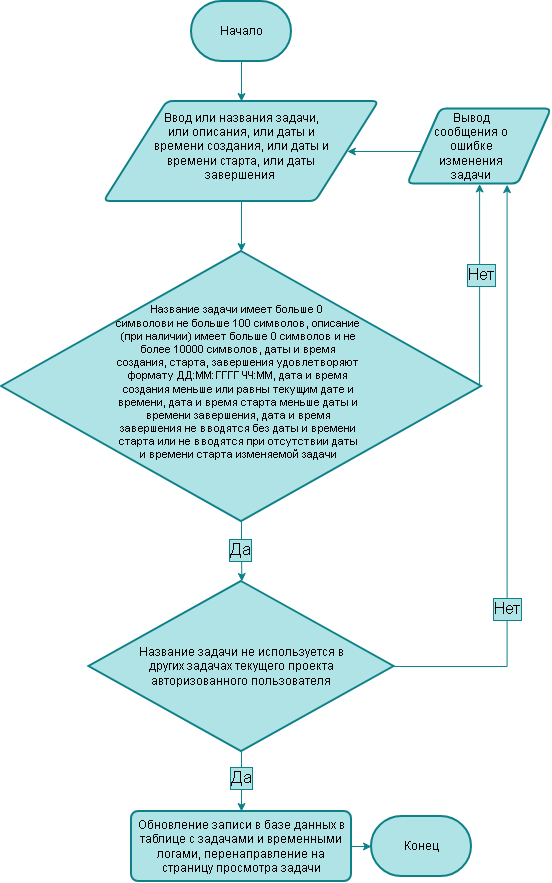

The diagram above was exported from draw.io. Its source (the exported page's mxGraphModel, read from the mxfile embedded in the PNG):
<mxGraphModel dx="1326" dy="736" grid="1" gridSize="10" guides="1" tooltips="1" connect="1" arrows="1" fold="1" page="1" pageScale="1" pageWidth="827" pageHeight="1169" math="0" shadow="0">
  <root>
    <mxCell id="0" />
    <mxCell id="1" parent="0" />
    <mxCell id="w5tFXIEkqVHrYifhVbyY-4" edge="1" parent="1" source="w5tFXIEkqVHrYifhVbyY-1" style="edgeStyle=orthogonalEdgeStyle;rounded=0;orthogonalLoop=1;jettySize=auto;html=1;exitX=0.5;exitY=1;exitDx=0;exitDy=0;exitPerimeter=0;defaultLabelBackgroundColor=page;fillColor=#b0e3e6;strokeColor=#0e8088;" target="w5tFXIEkqVHrYifhVbyY-3">
      <mxGeometry relative="1" as="geometry" />
    </mxCell>
    <mxCell id="w5tFXIEkqVHrYifhVbyY-1" parent="1" style="strokeWidth=2;html=1;shape=mxgraph.flowchart.terminator;whiteSpace=wrap;fillColor=#b0e3e6;strokeColor=#0e8088;" value="Начало" vertex="1">
      <mxGeometry height="60" width="100" x="340" y="20" as="geometry" />
    </mxCell>
    <mxCell id="w5tFXIEkqVHrYifhVbyY-2" parent="1" style="strokeWidth=2;html=1;shape=mxgraph.flowchart.terminator;whiteSpace=wrap;fillColor=#b0e3e6;strokeColor=#0e8088;" value="Конец" vertex="1">
      <mxGeometry height="60" width="100" x="520" y="835" as="geometry" />
    </mxCell>
    <mxCell id="kHYXrCwUafZGVRGlPs33-14" edge="1" parent="1" source="w5tFXIEkqVHrYifhVbyY-3" style="edgeStyle=orthogonalEdgeStyle;rounded=0;orthogonalLoop=1;jettySize=auto;html=1;exitX=0.5;exitY=1;exitDx=0;exitDy=0;defaultLabelBackgroundColor=page;fillColor=#b0e3e6;strokeColor=#0e8088;" target="w5tFXIEkqVHrYifhVbyY-13">
      <mxGeometry relative="1" as="geometry" />
    </mxCell>
    <mxCell id="w5tFXIEkqVHrYifhVbyY-3" parent="1" style="shape=parallelogram;html=1;strokeWidth=2;perimeter=parallelogramPerimeter;whiteSpace=wrap;rounded=1;arcSize=12;size=0.23;fillColor=#b0e3e6;strokeColor=#0e8088;" value="" vertex="1">
      <mxGeometry height="100" width="275" x="252.5" y="120" as="geometry" />
    </mxCell>
    <mxCell id="kHYXrCwUafZGVRGlPs33-15" edge="1" parent="1" source="w5tFXIEkqVHrYifhVbyY-13" style="edgeStyle=orthogonalEdgeStyle;rounded=0;orthogonalLoop=1;jettySize=auto;html=1;exitX=1;exitY=0.5;exitDx=0;exitDy=0;exitPerimeter=0;entryX=0.5;entryY=1;entryDx=0;entryDy=0;defaultLabelBackgroundColor=page;fillColor=#b0e3e6;strokeColor=#0e8088;" target="kHYXrCwUafZGVRGlPs33-6">
      <mxGeometry relative="1" as="geometry">
        <Array as="points">
          <mxPoint x="628.1" y="405" />
        </Array>
      </mxGeometry>
    </mxCell>
    <mxCell id="kHYXrCwUafZGVRGlPs33-16" connectable="0" parent="kHYXrCwUafZGVRGlPs33-15" style="edgeLabel;html=1;align=center;verticalAlign=middle;resizable=0;points=[];inheritText=fontFamily,fontColor,fontStyle,textOpacity,labelBorderWidth,defaultLabelBackgroundColor,labelPadding;defaultLabelBackgroundColor=page;fontSize=17;labelBackgroundColor=#b0e3e6;labelBorderColor=#0e8088;" value="Нет" vertex="1">
      <mxGeometry relative="1" x="0.105" y="-1" as="geometry">
        <mxPoint as="offset" />
      </mxGeometry>
    </mxCell>
    <mxCell id="kHYXrCwUafZGVRGlPs33-17" edge="1" parent="1" source="w5tFXIEkqVHrYifhVbyY-13" style="edgeStyle=orthogonalEdgeStyle;rounded=0;orthogonalLoop=1;jettySize=auto;html=1;exitX=0.5;exitY=1;exitDx=0;exitDy=0;exitPerimeter=0;defaultLabelBackgroundColor=page;fillColor=#b0e3e6;strokeColor=#0e8088;">
      <mxGeometry relative="1" as="geometry">
        <mxPoint x="390.34920634920627" y="600" as="targetPoint" />
      </mxGeometry>
    </mxCell>
    <mxCell id="kHYXrCwUafZGVRGlPs33-18" connectable="0" parent="kHYXrCwUafZGVRGlPs33-17" style="edgeLabel;html=1;align=center;verticalAlign=middle;resizable=0;points=[];inheritText=fontFamily,fontColor,fontStyle,textOpacity,labelBorderWidth,defaultLabelBackgroundColor,labelPadding;defaultLabelBackgroundColor=page;labelBackgroundColor=#b0e3e6;labelBorderColor=#0e8088;fontSize=17;" value="Да" vertex="1">
      <mxGeometry relative="1" x="-0.0737" y="-2" as="geometry">
        <mxPoint as="offset" />
      </mxGeometry>
    </mxCell>
    <mxCell id="w5tFXIEkqVHrYifhVbyY-13" parent="1" style="strokeWidth=2;html=1;shape=mxgraph.flowchart.decision;whiteSpace=wrap;fillColor=#b0e3e6;strokeColor=#0e8088;" value="" vertex="1">
      <mxGeometry height="270" width="480" x="150" y="270" as="geometry" />
    </mxCell>
    <mxCell id="kHYXrCwUafZGVRGlPs33-12" edge="1" parent="1" source="kHYXrCwUafZGVRGlPs33-6" style="edgeStyle=orthogonalEdgeStyle;rounded=0;orthogonalLoop=1;jettySize=auto;html=1;exitX=0;exitY=0.5;exitDx=0;exitDy=0;defaultLabelBackgroundColor=page;fillColor=#b0e3e6;strokeColor=#0e8088;" target="w5tFXIEkqVHrYifhVbyY-3">
      <mxGeometry relative="1" x="0.0014" as="geometry">
        <Array as="points">
          <mxPoint x="572.8" y="170" />
        </Array>
      </mxGeometry>
    </mxCell>
    <mxCell id="kHYXrCwUafZGVRGlPs33-6" parent="1" style="shape=parallelogram;html=1;strokeWidth=2;perimeter=parallelogramPerimeter;whiteSpace=wrap;rounded=1;arcSize=12;size=0.23;fillColor=#b0e3e6;strokeColor=#0e8088;" value="" vertex="1">
      <mxGeometry height="75" width="143.75" x="556.25" y="127.5" as="geometry" />
    </mxCell>
    <mxCell id="kHYXrCwUafZGVRGlPs33-10" parent="1" style="text;html=1;whiteSpace=wrap;strokeColor=none;fillColor=none;align=center;verticalAlign=middle;rounded=0;" value="Ввод или названия задачи, или описания, или даты и времени создания, или даты и времени старта, или даты завершения&amp;nbsp;" vertex="1">
      <mxGeometry height="75" width="180" x="300" y="127.5" as="geometry" />
    </mxCell>
    <mxCell id="kHYXrCwUafZGVRGlPs33-11" parent="1" style="text;html=1;whiteSpace=wrap;strokeColor=none;fillColor=none;align=center;verticalAlign=middle;rounded=0;" value="Вывод сообщения о ошибке изменения задачи" vertex="1">
      <mxGeometry height="30" width="80" x="580" y="150" as="geometry" />
    </mxCell>
    <mxCell id="kHYXrCwUafZGVRGlPs33-13" parent="1" style="text;html=1;whiteSpace=wrap;strokeColor=none;fillColor=none;align=center;verticalAlign=middle;rounded=0;fontSize=11;" value="Название задачи имеет больше 0&amp;nbsp;&lt;div&gt;символови не больше 100 символов, описание (при наличии) имеет больше 0 символов и не более 10000 символов, даты и время создания, старта, завершения удовлетворяют формату ДД:ММ:ГГГГ ЧЧ:ММ, дата и время создания меньше или равны текущим дате и времени, дата и время старта меньше даты и времени завершения, дата и время завершения не вводятся без даты и времени старта или не вводятся при отсутствии даты и времени старта изменяемой задачи&lt;/div&gt;" vertex="1">
      <mxGeometry height="130" width="247.5" x="262.5" y="336" as="geometry" />
    </mxCell>
    <mxCell id="kHYXrCwUafZGVRGlPs33-21" edge="1" parent="1" source="kHYXrCwUafZGVRGlPs33-19" style="edgeStyle=orthogonalEdgeStyle;rounded=0;orthogonalLoop=1;jettySize=auto;html=1;exitX=1;exitY=0.5;exitDx=0;exitDy=0;exitPerimeter=0;entryX=0.691;entryY=1.009;entryDx=0;entryDy=0;defaultLabelBackgroundColor=page;fillColor=#b0e3e6;strokeColor=#0e8088;entryPerimeter=0;" target="kHYXrCwUafZGVRGlPs33-6">
      <mxGeometry relative="1" x="-0.0261" as="geometry">
        <mxPoint x="538.4399999999999" y="692.5" as="sourcePoint" />
        <mxPoint x="660.0025" y="210" as="targetPoint" />
      </mxGeometry>
    </mxCell>
    <mxCell id="kHYXrCwUafZGVRGlPs33-22" connectable="0" parent="kHYXrCwUafZGVRGlPs33-21" style="edgeLabel;html=1;align=center;verticalAlign=middle;resizable=0;points=[];inheritText=fontFamily,fontColor,fontStyle,textOpacity,labelBorderWidth,defaultLabelBackgroundColor,labelPadding;defaultLabelBackgroundColor=page;labelBackgroundColor=#b0e3e6;labelBorderColor=#0e8088;fontSize=17;" value="Нет" vertex="1">
      <mxGeometry relative="1" x="-0.4261" as="geometry">
        <mxPoint as="offset" />
      </mxGeometry>
    </mxCell>
    <mxCell id="kHYXrCwUafZGVRGlPs33-24" edge="1" parent="1" source="kHYXrCwUafZGVRGlPs33-19" style="edgeStyle=orthogonalEdgeStyle;rounded=0;orthogonalLoop=1;jettySize=auto;html=1;exitX=0.5;exitY=1;exitDx=0;exitDy=0;exitPerimeter=0;entryX=0.5;entryY=0;entryDx=0;entryDy=0;defaultLabelBackgroundColor=page;fillColor=#b0e3e6;strokeColor=#0e8088;" target="kHYXrCwUafZGVRGlPs33-23">
      <mxGeometry relative="1" as="geometry" />
    </mxCell>
    <mxCell id="kHYXrCwUafZGVRGlPs33-25" connectable="0" parent="kHYXrCwUafZGVRGlPs33-24" style="edgeLabel;html=1;align=center;verticalAlign=middle;resizable=0;points=[];inheritText=fontFamily,fontColor,fontStyle,textOpacity,labelBorderWidth,defaultLabelBackgroundColor,labelPadding;defaultLabelBackgroundColor=page;labelBackgroundColor=#b0e3e6;labelBorderColor=#0e8088;fontSize=17;" value="Да" vertex="1">
      <mxGeometry relative="1" x="-0.1343" y="-1" as="geometry">
        <mxPoint as="offset" />
      </mxGeometry>
    </mxCell>
    <mxCell id="kHYXrCwUafZGVRGlPs33-19" parent="1" style="strokeWidth=2;html=1;shape=mxgraph.flowchart.decision;whiteSpace=wrap;fillColor=#b0e3e6;strokeColor=#0e8088;" value="" vertex="1">
      <mxGeometry height="170" width="305" x="237.5" y="600" as="geometry" />
    </mxCell>
    <mxCell id="kHYXrCwUafZGVRGlPs33-20" parent="1" style="text;html=1;whiteSpace=wrap;strokeColor=none;fillColor=none;align=center;verticalAlign=middle;rounded=0;" value="Название задачи не используется в других задачах текущего проекта авторизованного пользователя" vertex="1">
      <mxGeometry height="130" width="210" x="285" y="620" as="geometry" />
    </mxCell>
    <mxCell id="kHYXrCwUafZGVRGlPs33-23" parent="1" style="rounded=1;whiteSpace=wrap;html=1;absoluteArcSize=1;arcSize=14;strokeWidth=2;fillColor=#b0e3e6;strokeColor=#0e8088;" value="Обновление записи в базе данных в таблице с задачами и временными логами, перенаправление на страницу просмотра задачи" vertex="1">
      <mxGeometry height="70" width="220" x="280" y="830" as="geometry" />
    </mxCell>
    <mxCell id="kHYXrCwUafZGVRGlPs33-26" edge="1" parent="1" source="kHYXrCwUafZGVRGlPs33-23" style="edgeStyle=orthogonalEdgeStyle;rounded=0;orthogonalLoop=1;jettySize=auto;html=1;exitX=1;exitY=0.5;exitDx=0;exitDy=0;entryX=0;entryY=0.5;entryDx=0;entryDy=0;entryPerimeter=0;defaultLabelBackgroundColor=page;fillColor=#b0e3e6;strokeColor=#0e8088;" target="w5tFXIEkqVHrYifhVbyY-2">
      <mxGeometry relative="1" as="geometry" />
    </mxCell>
  </root>
</mxGraphModel>